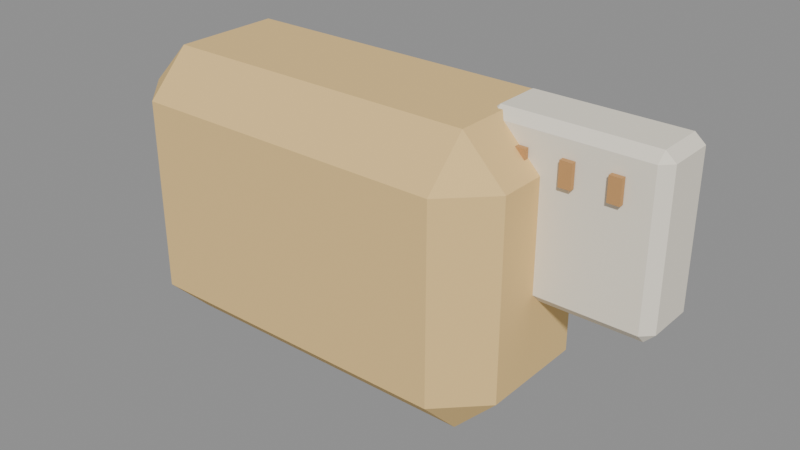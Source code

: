 # Source: b_s38_d33_m33.blend  (saved by Blender 4.5.92; exported with 4.5.12 LTS)
import bpy
from mathutils import Matrix  # noqa: F401  (used for matrix-valued properties, if any)

bpy.ops.wm.read_factory_settings(use_empty=True)
scene = bpy.context.scene
scene.name = 'Scene'

# ---- materials (node trees are filled in below, after node groups)
mat_hospital_vertex_opaque = bpy.data.materials.new('hospital_vertex_opaque')
mat_hospital_vertex_opaque.use_backface_culling = True

# ---- material node trees
mat_hospital_vertex_opaque.use_nodes = True; mat_hospital_vertex_opaque.node_tree.nodes.clear()
_N = mat_hospital_vertex_opaque.node_tree.nodes; _L = mat_hospital_vertex_opaque.node_tree.links
n0 = _N.new('ShaderNodeBsdfPrincipled'); n0.name = 'Principled BSDF'; n0.location = (-200, 100)
n0.inputs[2].default_value = 0.78
n0.inputs[13].default_value = 0.22
n1 = _N.new('ShaderNodeOutputMaterial'); n1.name = 'Material Output'; n1.location = (200, 100)
n2 = _N.new('ShaderNodeVertexColor'); n2.name = 'Color Attribute'; n2.location = (0, 0)
n2.layer_name = 'Col'
_L.new(n0.outputs[0], n1.inputs[0])
_L.new(n2.outputs[0], n0.inputs[0])
n1.is_active_output = True

# ---- meshes
me_cube = bpy.data.meshes.new('Cube')
me_cube.from_pydata([(-0.1114, -0.3415, 1.144), (-0.1114, -0.3709, 1.174), (-0.1408, -0.3415, 1.174), (-0.1114, -0.3709, 1.308), (-0.1114, -0.3415, 1.338), (-0.1408, -0.3415, 1.308), (-0.1114, -0.2665, 1.144), (-0.1408, -0.2665, 1.174), (-0.1114, -0.2371, 1.174), (-0.1114, -0.2665, 1.338), (-0.1114, -0.2371, 1.308), (-0.1408, -0.2665, 1.308), (0.1114, -0.3415, 1.144), (0.1408, -0.3415, 1.174), (0.1114, -0.3709, 1.174), (0.1114, -0.3415, 1.338), (0.1114, -0.3709, 1.308), (0.1408, -0.3415, 1.308), (0.1114, -0.2665, 1.144), (0.1114, -0.2371, 1.174), (0.1408, -0.2665, 1.174), (0.1114, -0.2665, 1.338), (0.1408, -0.2665, 1.308), (0.1114, -0.2371, 1.308), (0.1081, -0.3024, 1.226), (0.1081, -0.3093, 1.233), (0.1012, -0.3024, 1.233), (0.1081, -0.3093, 1.334), (0.1081, -0.3024, 1.34), (0.1012, -0.3024, 1.334), (0.1081, -0.2704, 1.226), (0.1012, -0.2704, 1.233), (0.1081, -0.2635, 1.233), (0.1081, -0.2704, 1.34), (0.1081, -0.2635, 1.334), (0.1012, -0.2704, 1.334), (0.2087, -0.3024, 1.226), (0.2156, -0.3024, 1.233), (0.2087, -0.3093, 1.233), (0.2087, -0.3024, 1.34), (0.2087, -0.3093, 1.334), (0.2156, -0.3024, 1.334), (0.2087, -0.2704, 1.226), (0.2087, -0.2635, 1.233), (0.2156, -0.2704, 1.233), (0.2087, -0.2704, 1.34), (0.2156, -0.2704, 1.334), (0.2087, -0.2635, 1.334), (0.1247, -0.3133, 1.307), (0.1247, -0.3133, 1.323), (0.1247, -0.3099, 1.307), (0.1247, -0.3099, 1.323), (0.1327, -0.3133, 1.307), (0.1327, -0.3133, 1.323), (0.1327, -0.3099, 1.307), (0.1327, -0.3099, 1.323), (0.1544, -0.3133, 1.307), (0.1544, -0.3133, 1.323), (0.1544, -0.3099, 1.307), (0.1544, -0.3099, 1.323), (0.1624, -0.3133, 1.307), (0.1624, -0.3133, 1.323), (0.1624, -0.3099, 1.307), (0.1624, -0.3099, 1.323), (0.1841, -0.3133, 1.307), (0.1841, -0.3133, 1.323), (0.1841, -0.3099, 1.307), (0.1841, -0.3099, 1.323), (0.1921, -0.3133, 1.307), (0.1921, -0.3133, 1.323), (0.1921, -0.3099, 1.307), (0.1921, -0.3099, 1.323), (-0.06905, -0.3272, 1.181), (-0.06905, -0.3455, 1.199), (-0.0873, -0.3272, 1.199), (-0.06905, -0.3455, 1.283), (-0.06905, -0.3272, 1.301), (-0.0873, -0.3272, 1.283), (-0.06905, -0.2808, 1.181), (-0.0873, -0.2808, 1.199), (-0.06905, -0.2625, 1.199), (-0.06905, -0.2808, 1.301), (-0.06905, -0.2625, 1.283), (-0.0873, -0.2808, 1.283), (0.06905, -0.3272, 1.181), (0.0873, -0.3272, 1.199), (0.06905, -0.3455, 1.199), (0.06905, -0.3272, 1.301), (0.06905, -0.3455, 1.283), (0.0873, -0.3272, 1.283), (0.06905, -0.2808, 1.181), (0.06905, -0.2625, 1.199), (0.0873, -0.2808, 1.199), (0.06905, -0.2808, 1.301), (0.0873, -0.2808, 1.283), (0.06905, -0.2625, 1.283)], [], [(0, 1, 2), (3, 4, 5), (6, 7, 8), (9, 10, 11), (12, 13, 14), (15, 16, 17), (18, 19, 20), (21, 22, 23), (6, 0, 2, 7), (1, 3, 5, 2), (4, 9, 11, 5), (10, 8, 7, 11), (18, 6, 8, 19), (9, 21, 23, 10), (22, 20, 19, 23), (12, 18, 20, 13), (21, 15, 17, 22), (16, 14, 13, 17), (0, 12, 14, 1), (15, 4, 3, 16), (6, 18, 12, 0), (2, 5, 11, 7), (14, 16, 3, 1), (21, 9, 4, 15), (8, 10, 23, 19), (20, 22, 17, 13), (24, 25, 26), (27, 28, 29), (30, 31, 32), (33, 34, 35), (36, 37, 38), (39, 40, 41), (42, 43, 44), (45, 46, 47), (30, 24, 26, 31), (25, 27, 29, 26), (28, 33, 35, 29), (34, 32, 31, 35), (42, 30, 32, 43), (33, 45, 47, 34), (46, 44, 43, 47), (36, 42, 44, 37), (45, 39, 41, 46), (40, 38, 37, 41), (24, 36, 38, 25), (39, 28, 27, 40), (30, 42, 36, 24), (26, 29, 35, 31), (38, 40, 27, 25), (45, 33, 28, 39), (32, 34, 47, 43), (44, 46, 41, 37), (48, 49, 51, 50), (50, 51, 55, 54), (54, 55, 53, 52), (52, 53, 49, 48), (50, 54, 52, 48), (55, 51, 49, 53), (56, 57, 59, 58), (58, 59, 63, 62), (62, 63, 61, 60), (60, 61, 57, 56), (58, 62, 60, 56), (63, 59, 57, 61), (64, 65, 67, 66), (66, 67, 71, 70), (70, 71, 69, 68), (68, 69, 65, 64), (66, 70, 68, 64), (71, 67, 65, 69), (72, 73, 74), (75, 76, 77), (78, 79, 80), (81, 82, 83), (84, 85, 86), (87, 88, 89), (90, 91, 92), (93, 94, 95), (78, 72, 74, 79), (73, 75, 77, 74), (76, 81, 83, 77), (82, 80, 79, 83), (90, 78, 80, 91), (81, 93, 95, 82), (94, 92, 91, 95), (84, 90, 92, 85), (93, 87, 89, 94), (88, 86, 85, 89), (72, 84, 86, 73), (87, 76, 75, 88), (78, 90, 84, 72), (74, 77, 83, 79), (86, 88, 75, 73), (93, 81, 76, 87), (80, 82, 95, 91), (92, 94, 89, 85)])
_uv = me_cube.uv_layers.new(name='UVMap')
_uv.uv.foreach_set('vector', [0.1511, 0.695, 0.1511, 0.75, 0.125, 0.695, 0.587, 0.0, 0.625, 0.055, 0.587, 0.055, 0.1511, 0.555, 0.125, 0.555, 0.1511, 0.5, 0.625, 0.2522, 0.587, 0.2757, 0.587, 0.195, 0.3489, 0.695, 0.4115, 0.695, 0.3989, 0.7704, 0.6423, 0.7223, 0.587, 0.7761, 0.587, 0.6971, 0.3489, 0.555, 0.3989, 0.4796, 0.4115, 0.555, 0.6423, 0.5277, 0.587, 0.5529, 0.587, 0.4739, 0.1511, 0.555, 0.1511, 0.695, 0.125, 0.695, 0.125, 0.555, 0.413, 0.0, 0.587, 0.0, 0.587, 0.055, 0.413, 0.055, 0.625, 0.055, 0.625, 0.2522, 0.587, 0.195, 0.587, 0.055, 0.587, 0.2757, 0.413, 0.2761, 0.413, 0.195, 0.587, 0.195, 0.3489, 0.555, 0.1511, 0.555, 0.1511, 0.5, 0.3989, 0.4796, 0.625, 0.2522, 0.6423, 0.5277, 0.587, 0.4739, 0.587, 0.2757, 0.587, 0.5529, 0.4115, 0.555, 0.3989, 0.4796, 0.587, 0.4739, 0.3489, 0.695, 0.3489, 0.555, 0.4115, 0.555, 0.4115, 0.695, 0.6423, 0.5277, 0.6423, 0.7223, 0.587, 0.6971, 0.587, 0.5529, 0.587, 0.7761, 0.3989, 0.7704, 0.4115, 0.695, 0.587, 0.6971, 0.1511, 0.695, 0.3489, 0.695, 0.3989, 0.7704, 0.1511, 0.75, 0.6423, 0.7223, 0.625, 0.9739, 0.587, 0.9739, 0.587, 0.7761, 0.1511, 0.555, 0.3489, 0.555, 0.3489, 0.695, 0.1511, 0.695, 0.413, 0.055, 0.587, 0.055, 0.587, 0.195, 0.413, 0.195, 0.3989, 0.7704, 0.587, 0.7761, 0.587, 0.9739, 0.413, 0.9739, 0.6423, 0.5277, 0.8489, 0.555, 0.8489, 0.695, 0.6423, 0.7223, 0.413, 0.2761, 0.587, 0.2757, 0.587, 0.4739, 0.3989, 0.4796, 0.4115, 0.555, 0.587, 0.5529, 0.587, 0.6971, 0.4115, 0.695, 0.14, 0.7125, 0.14, 0.75, 0.125, 0.7125, 0.61, 0.985, 0.625, 0.985, 0.61, 1.0, 0.14, 0.5375, 0.125, 0.5375, 0.14, 0.5, 0.625, 0.2527, 0.61, 0.265, 0.61, 0.2128, 0.36, 0.7125, 0.3899, 0.7125, 0.3875, 0.7637, 0.6366, 0.7242, 0.61, 0.765, 0.61, 0.7128, 0.36, 0.5375, 0.3875, 0.4863, 0.3899, 0.5375, 0.6366, 0.5262, 0.61, 0.5375, 0.61, 0.4851, 0.14, 0.5375, 0.14, 0.7125, 0.125, 0.7125, 0.125, 0.5375, 0.39, 0.0, 0.61, 0.0, 0.61, 0.0375, 0.39, 0.0375, 0.625, 0.0375, 0.625, 0.2527, 0.61, 0.2128, 0.61, 0.0375, 0.61, 0.265, 0.39, 0.265, 0.39, 0.2125, 0.61, 0.2128, 0.36, 0.5375, 0.14, 0.5375, 0.14, 0.5, 0.3875, 0.4863, 0.625, 0.2527, 0.6366, 0.5262, 0.61, 0.4851, 0.61, 0.265, 0.61, 0.5375, 0.3899, 0.5375, 0.3875, 0.4863, 0.61, 0.4851, 0.36, 0.7125, 0.36, 0.5375, 0.3899, 0.5375, 0.3899, 0.7125, 0.6366, 0.5262, 0.6366, 0.7242, 0.61, 0.7128, 0.61, 0.5375, 0.61, 0.765, 0.3875, 0.7637, 0.3899, 0.7125, 0.61, 0.7128, 0.14, 0.7125, 0.36, 0.7125, 0.3875, 0.7637, 0.14, 0.75, 0.6366, 0.7242, 0.625, 0.985, 0.61, 0.985, 0.61, 0.765, 0.14, 0.5375, 0.36, 0.5375, 0.36, 0.7125, 0.14, 0.7125, 0.39, 0.0375, 0.61, 0.0375, 0.61, 0.2128, 0.39, 0.2125, 0.3875, 0.7637, 0.61, 0.765, 0.61, 0.985, 0.39, 0.985, 0.6366, 0.5262, 0.86, 0.5375, 0.86, 0.7125, 0.6366, 0.7242, 0.39, 0.265, 0.61, 0.265, 0.61, 0.4851, 0.3875, 0.4863, 0.3899, 0.5375, 0.61, 0.5375, 0.61, 0.7128, 0.3899, 0.7125, 0.375, 0.0, 0.625, 0.0, 0.625, 0.25, 0.375, 0.25, 0.375, 0.25, 0.625, 0.25, 0.625, 0.5, 0.375, 0.5, 0.375, 0.5, 0.625, 0.5, 0.625, 0.75, 0.375, 0.75, 0.375, 0.75, 0.625, 0.75, 0.625, 1.0, 0.375, 1.0, 0.125, 0.5, 0.375, 0.5, 0.375, 0.75, 0.125, 0.75, 0.625, 0.5, 0.875, 0.5, 0.875, 0.75, 0.625, 0.75, 0.375, 0.0, 0.625, 0.0, 0.625, 0.25, 0.375, 0.25, 0.375, 0.25, 0.625, 0.25, 0.625, 0.5, 0.375, 0.5, 0.375, 0.5, 0.625, 0.5, 0.625, 0.75, 0.375, 0.75, 0.375, 0.75, 0.625, 0.75, 0.625, 1.0, 0.375, 1.0, 0.125, 0.5, 0.375, 0.5, 0.375, 0.75, 0.125, 0.75, 0.625, 0.5, 0.875, 0.5, 0.875, 0.75, 0.625, 0.75, 0.375, 0.0, 0.625, 0.0, 0.625, 0.25, 0.375, 0.25, 0.375, 0.25, 0.625, 0.25, 0.625, 0.5, 0.375, 0.5, 0.375, 0.5, 0.625, 0.5, 0.625, 0.75, 0.375, 0.75, 0.375, 0.75, 0.625, 0.75, 0.625, 1.0, 0.375, 1.0, 0.125, 0.5, 0.375, 0.5, 0.375, 0.75, 0.125, 0.75, 0.625, 0.5, 0.875, 0.5, 0.875, 0.75, 0.625, 0.75, 0.1511, 0.695, 0.1511, 0.75, 0.125, 0.695, 0.587, 0.0, 0.625, 0.055, 0.587, 0.055, 0.1511, 0.555, 0.125, 0.555, 0.1511, 0.5, 0.625, 0.2522, 0.587, 0.2757, 0.587, 0.195, 0.3489, 0.695, 0.4115, 0.695, 0.3989, 0.7704, 0.6423, 0.7223, 0.587, 0.7761, 0.587, 0.6971, 0.3489, 0.555, 0.3989, 0.4796, 0.4115, 0.555, 0.6423, 0.5277, 0.587, 0.5529, 0.587, 0.4739, 0.1511, 0.555, 0.1511, 0.695, 0.125, 0.695, 0.125, 0.555, 0.413, 0.0, 0.587, 0.0, 0.587, 0.055, 0.413, 0.055, 0.625, 0.055, 0.625, 0.2522, 0.587, 0.195, 0.587, 0.055, 0.587, 0.2757, 0.413, 0.2761, 0.413, 0.195, 0.587, 0.195, 0.3489, 0.555, 0.1511, 0.555, 0.1511, 0.5, 0.3989, 0.4796, 0.625, 0.2522, 0.6423, 0.5277, 0.587, 0.4739, 0.587, 0.2757, 0.587, 0.5529, 0.4115, 0.555, 0.3989, 0.4796, 0.587, 0.4739, 0.3489, 0.695, 0.3489, 0.555, 0.4115, 0.555, 0.4115, 0.695, 0.6423, 0.5277, 0.6423, 0.7223, 0.587, 0.6971, 0.587, 0.5529, 0.587, 0.7761, 0.3989, 0.7704, 0.4115, 0.695, 0.587, 0.6971, 0.1511, 0.695, 0.3489, 0.695, 0.3989, 0.7704, 0.1511, 0.75, 0.6423, 0.7223, 0.625, 0.9739, 0.587, 0.9739, 0.587, 0.7761, 0.1511, 0.555, 0.3489, 0.555, 0.3489, 0.695, 0.1511, 0.695, 0.413, 0.055, 0.587, 0.055, 0.587, 0.195, 0.413, 0.195, 0.3989, 0.7704, 0.587, 0.7761, 0.587, 0.9739, 0.413, 0.9739, 0.6423, 0.5277, 0.8489, 0.555, 0.8489, 0.695, 0.6423, 0.7223, 0.413, 0.2761, 0.587, 0.2757, 0.587, 0.4739, 0.3989, 0.4796, 0.4115, 0.555, 0.587, 0.5529, 0.587, 0.6971, 0.4115, 0.695])
_ca = me_cube.color_attributes.new('Col', 'FLOAT_COLOR', 'CORNER')
_ca.data.foreach_set('color', [0.85, 0.59, 0.25, 1.0, 0.85, 0.59, 0.25, 1.0, 0.85, 0.59, 0.25, 1.0, 0.85, 0.59, 0.25, 1.0, 0.85, 0.59, 0.25, 1.0, 0.85, 0.59, 0.25, 1.0, 0.85, 0.59, 0.25, 1.0, 0.85, 0.59, 0.25, 1.0, 0.85, 0.59, 0.25, 1.0, 0.85, 0.59, 0.25, 1.0, 0.85, 0.59, 0.25, 1.0, 0.85, 0.59, 0.25, 1.0, 0.85, 0.59, 0.25, 1.0, 0.85, 0.59, 0.25, 1.0, 0.85, 0.59, 0.25, 1.0, 0.85, 0.59, 0.25, 1.0, 0.85, 0.59, 0.25, 1.0, 0.85, 0.59, 0.25, 1.0, 0.85, 0.59, 0.25, 1.0, 0.85, 0.59, 0.25, 1.0, 0.85, 0.59, 0.25, 1.0, 0.85, 0.59, 0.25, 1.0, 0.85, 0.59, 0.25, 1.0, 0.85, 0.59, 0.25, 1.0, 0.85, 0.59, 0.25, 1.0, 0.85, 0.59, 0.25, 1.0, 0.85, 0.59, 0.25, 1.0, 0.85, 0.59, 0.25, 1.0, 0.85, 0.59, 0.25, 1.0, 0.85, 0.59, 0.25, 1.0, 0.85, 0.59, 0.25, 1.0, 0.85, 0.59, 0.25, 1.0, 0.85, 0.59, 0.25, 1.0, 0.85, 0.59, 0.25, 1.0, 0.85, 0.59, 0.25, 1.0, 0.85, 0.59, 0.25, 1.0, 0.85, 0.59, 0.25, 1.0, 0.85, 0.59, 0.25, 1.0, 0.85, 0.59, 0.25, 1.0, 0.85, 0.59, 0.25, 1.0, 0.85, 0.59, 0.25, 1.0, 0.85, 0.59, 0.25, 1.0, 0.85, 0.59, 0.25, 1.0, 0.85, 0.59, 0.25, 1.0, 0.85, 0.59, 0.25, 1.0, 0.85, 0.59, 0.25, 1.0, 0.85, 0.59, 0.25, 1.0, 0.85, 0.59, 0.25, 1.0, 0.85, 0.59, 0.25, 1.0, 0.85, 0.59, 0.25, 1.0, 0.85, 0.59, 0.25, 1.0, 0.85, 0.59, 0.25, 1.0, 0.85, 0.59, 0.25, 1.0, 0.85, 0.59, 0.25, 1.0, 0.85, 0.59, 0.25, 1.0, 0.85, 0.59, 0.25, 1.0, 0.85, 0.59, 0.25, 1.0, 0.85, 0.59, 0.25, 1.0, 0.85, 0.59, 0.25, 1.0, 0.85, 0.59, 0.25, 1.0, 0.85, 0.59, 0.25, 1.0, 0.85, 0.59, 0.25, 1.0, 0.85, 0.59, 0.25, 1.0, 0.85, 0.59, 0.25, 1.0, 0.85, 0.59, 0.25, 1.0, 0.85, 0.59, 0.25, 1.0, 0.85, 0.59, 0.25, 1.0, 0.85, 0.59, 0.25, 1.0, 0.85, 0.59, 0.25, 1.0, 0.85, 0.59, 0.25, 1.0, 0.85, 0.59, 0.25, 1.0, 0.85, 0.59, 0.25, 1.0, 0.85, 0.59, 0.25, 1.0, 0.85, 0.59, 0.25, 1.0, 0.85, 0.59, 0.25, 1.0, 0.85, 0.59, 0.25, 1.0, 0.85, 0.59, 0.25, 1.0, 0.85, 0.59, 0.25, 1.0, 0.85, 0.59, 0.25, 1.0, 0.85, 0.59, 0.25, 1.0, 0.85, 0.59, 0.25, 1.0, 0.85, 0.59, 0.25, 1.0, 0.85, 0.59, 0.25, 1.0, 0.85, 0.59, 0.25, 1.0, 0.85, 0.59, 0.25, 1.0, 0.85, 0.59, 0.25, 1.0, 0.85, 0.59, 0.25, 1.0, 0.85, 0.59, 0.25, 1.0, 0.85, 0.59, 0.25, 1.0, 0.85, 0.59, 0.25, 1.0, 0.85, 0.59, 0.25, 1.0, 0.85, 0.59, 0.25, 1.0, 0.85, 0.59, 0.25, 1.0, 0.85, 0.59, 0.25, 1.0, 0.85, 0.59, 0.25, 1.0, 0.85, 0.59, 0.25, 1.0, 0.91, 0.85, 0.72, 1.0, 0.91, 0.85, 0.72, 1.0, 0.91, 0.85, 0.72, 1.0, 0.91, 0.85, 0.72, 1.0, 0.91, 0.85, 0.72, 1.0, 0.91, 0.85, 0.72, 1.0, 0.91, 0.85, 0.72, 1.0, 0.91, 0.85, 0.72, 1.0, 0.91, 0.85, 0.72, 1.0, 0.91, 0.85, 0.72, 1.0, 0.91, 0.85, 0.72, 1.0, 0.91, 0.85, 0.72, 1.0, 0.91, 0.85, 0.72, 1.0, 0.91, 0.85, 0.72, 1.0, 0.91, 0.85, 0.72, 1.0, 0.91, 0.85, 0.72, 1.0, 0.91, 0.85, 0.72, 1.0, 0.91, 0.85, 0.72, 1.0, 0.91, 0.85, 0.72, 1.0, 0.91, 0.85, 0.72, 1.0, 0.91, 0.85, 0.72, 1.0, 0.91, 0.85, 0.72, 1.0, 0.91, 0.85, 0.72, 1.0, 0.91, 0.85, 0.72, 1.0, 0.91, 0.85, 0.72, 1.0, 0.91, 0.85, 0.72, 1.0, 0.91, 0.85, 0.72, 1.0, 0.91, 0.85, 0.72, 1.0, 0.91, 0.85, 0.72, 1.0, 0.91, 0.85, 0.72, 1.0, 0.91, 0.85, 0.72, 1.0, 0.91, 0.85, 0.72, 1.0, 0.91, 0.85, 0.72, 1.0, 0.91, 0.85, 0.72, 1.0, 0.91, 0.85, 0.72, 1.0, 0.91, 0.85, 0.72, 1.0, 0.91, 0.85, 0.72, 1.0, 0.91, 0.85, 0.72, 1.0, 0.91, 0.85, 0.72, 1.0, 0.91, 0.85, 0.72, 1.0, 0.91, 0.85, 0.72, 1.0, 0.91, 0.85, 0.72, 1.0, 0.91, 0.85, 0.72, 1.0, 0.91, 0.85, 0.72, 1.0, 0.91, 0.85, 0.72, 1.0, 0.91, 0.85, 0.72, 1.0, 0.91, 0.85, 0.72, 1.0, 0.91, 0.85, 0.72, 1.0, 0.91, 0.85, 0.72, 1.0, 0.91, 0.85, 0.72, 1.0, 0.91, 0.85, 0.72, 1.0, 0.91, 0.85, 0.72, 1.0, 0.91, 0.85, 0.72, 1.0, 0.91, 0.85, 0.72, 1.0, 0.91, 0.85, 0.72, 1.0, 0.91, 0.85, 0.72, 1.0, 0.91, 0.85, 0.72, 1.0, 0.91, 0.85, 0.72, 1.0, 0.91, 0.85, 0.72, 1.0, 0.91, 0.85, 0.72, 1.0, 0.91, 0.85, 0.72, 1.0, 0.91, 0.85, 0.72, 1.0, 0.91, 0.85, 0.72, 1.0, 0.91, 0.85, 0.72, 1.0, 0.91, 0.85, 0.72, 1.0, 0.91, 0.85, 0.72, 1.0, 0.91, 0.85, 0.72, 1.0, 0.91, 0.85, 0.72, 1.0, 0.91, 0.85, 0.72, 1.0, 0.91, 0.85, 0.72, 1.0, 0.91, 0.85, 0.72, 1.0, 0.91, 0.85, 0.72, 1.0, 0.91, 0.85, 0.72, 1.0, 0.91, 0.85, 0.72, 1.0, 0.91, 0.85, 0.72, 1.0, 0.91, 0.85, 0.72, 1.0, 0.91, 0.85, 0.72, 1.0, 0.91, 0.85, 0.72, 1.0, 0.91, 0.85, 0.72, 1.0, 0.91, 0.85, 0.72, 1.0, 0.91, 0.85, 0.72, 1.0, 0.91, 0.85, 0.72, 1.0, 0.91, 0.85, 0.72, 1.0, 0.91, 0.85, 0.72, 1.0, 0.91, 0.85, 0.72, 1.0, 0.91, 0.85, 0.72, 1.0, 0.91, 0.85, 0.72, 1.0, 0.91, 0.85, 0.72, 1.0, 0.91, 0.85, 0.72, 1.0, 0.91, 0.85, 0.72, 1.0, 0.91, 0.85, 0.72, 1.0, 0.91, 0.85, 0.72, 1.0, 0.91, 0.85, 0.72, 1.0, 0.91, 0.85, 0.72, 1.0, 0.91, 0.85, 0.72, 1.0, 0.91, 0.85, 0.72, 1.0, 0.58, 0.32, 0.13, 1.0, 0.58, 0.32, 0.13, 1.0, 0.58, 0.32, 0.13, 1.0, 0.58, 0.32, 0.13, 1.0, 0.58, 0.32, 0.13, 1.0, 0.58, 0.32, 0.13, 1.0, 0.58, 0.32, 0.13, 1.0, 0.58, 0.32, 0.13, 1.0, 0.58, 0.32, 0.13, 1.0, 0.58, 0.32, 0.13, 1.0, 0.58, 0.32, 0.13, 1.0, 0.58, 0.32, 0.13, 1.0, 0.58, 0.32, 0.13, 1.0, 0.58, 0.32, 0.13, 1.0, 0.58, 0.32, 0.13, 1.0, 0.58, 0.32, 0.13, 1.0, 0.58, 0.32, 0.13, 1.0, 0.58, 0.32, 0.13, 1.0, 0.58, 0.32, 0.13, 1.0, 0.58, 0.32, 0.13, 1.0, 0.58, 0.32, 0.13, 1.0, 0.58, 0.32, 0.13, 1.0, 0.58, 0.32, 0.13, 1.0, 0.58, 0.32, 0.13, 1.0, 0.58, 0.32, 0.13, 1.0, 0.58, 0.32, 0.13, 1.0, 0.58, 0.32, 0.13, 1.0, 0.58, 0.32, 0.13, 1.0, 0.58, 0.32, 0.13, 1.0, 0.58, 0.32, 0.13, 1.0, 0.58, 0.32, 0.13, 1.0, 0.58, 0.32, 0.13, 1.0, 0.58, 0.32, 0.13, 1.0, 0.58, 0.32, 0.13, 1.0, 0.58, 0.32, 0.13, 1.0, 0.58, 0.32, 0.13, 1.0, 0.58, 0.32, 0.13, 1.0, 0.58, 0.32, 0.13, 1.0, 0.58, 0.32, 0.13, 1.0, 0.58, 0.32, 0.13, 1.0, 0.58, 0.32, 0.13, 1.0, 0.58, 0.32, 0.13, 1.0, 0.58, 0.32, 0.13, 1.0, 0.58, 0.32, 0.13, 1.0, 0.58, 0.32, 0.13, 1.0, 0.58, 0.32, 0.13, 1.0, 0.58, 0.32, 0.13, 1.0, 0.58, 0.32, 0.13, 1.0, 0.58, 0.32, 0.13, 1.0, 0.58, 0.32, 0.13, 1.0, 0.58, 0.32, 0.13, 1.0, 0.58, 0.32, 0.13, 1.0, 0.58, 0.32, 0.13, 1.0, 0.58, 0.32, 0.13, 1.0, 0.58, 0.32, 0.13, 1.0, 0.58, 0.32, 0.13, 1.0, 0.58, 0.32, 0.13, 1.0, 0.58, 0.32, 0.13, 1.0, 0.58, 0.32, 0.13, 1.0, 0.58, 0.32, 0.13, 1.0, 0.58, 0.32, 0.13, 1.0, 0.58, 0.32, 0.13, 1.0, 0.58, 0.32, 0.13, 1.0, 0.58, 0.32, 0.13, 1.0, 0.58, 0.32, 0.13, 1.0, 0.58, 0.32, 0.13, 1.0, 0.58, 0.32, 0.13, 1.0, 0.58, 0.32, 0.13, 1.0, 0.58, 0.32, 0.13, 1.0, 0.58, 0.32, 0.13, 1.0, 0.58, 0.32, 0.13, 1.0, 0.58, 0.32, 0.13, 1.0, 0.53, 0.75, 0.71, 1.0, 0.53, 0.75, 0.71, 1.0, 0.53, 0.75, 0.71, 1.0, 0.53, 0.75, 0.71, 1.0, 0.53, 0.75, 0.71, 1.0, 0.53, 0.75, 0.71, 1.0, 0.53, 0.75, 0.71, 1.0, 0.53, 0.75, 0.71, 1.0, 0.53, 0.75, 0.71, 1.0, 0.53, 0.75, 0.71, 1.0, 0.53, 0.75, 0.71, 1.0, 0.53, 0.75, 0.71, 1.0, 0.53, 0.75, 0.71, 1.0, 0.53, 0.75, 0.71, 1.0, 0.53, 0.75, 0.71, 1.0, 0.53, 0.75, 0.71, 1.0, 0.53, 0.75, 0.71, 1.0, 0.53, 0.75, 0.71, 1.0, 0.53, 0.75, 0.71, 1.0, 0.53, 0.75, 0.71, 1.0, 0.53, 0.75, 0.71, 1.0, 0.53, 0.75, 0.71, 1.0, 0.53, 0.75, 0.71, 1.0, 0.53, 0.75, 0.71, 1.0, 0.53, 0.75, 0.71, 1.0, 0.53, 0.75, 0.71, 1.0, 0.53, 0.75, 0.71, 1.0, 0.53, 0.75, 0.71, 1.0, 0.53, 0.75, 0.71, 1.0, 0.53, 0.75, 0.71, 1.0, 0.53, 0.75, 0.71, 1.0, 0.53, 0.75, 0.71, 1.0, 0.53, 0.75, 0.71, 1.0, 0.53, 0.75, 0.71, 1.0, 0.53, 0.75, 0.71, 1.0, 0.53, 0.75, 0.71, 1.0, 0.53, 0.75, 0.71, 1.0, 0.53, 0.75, 0.71, 1.0, 0.53, 0.75, 0.71, 1.0, 0.53, 0.75, 0.71, 1.0, 0.53, 0.75, 0.71, 1.0, 0.53, 0.75, 0.71, 1.0, 0.53, 0.75, 0.71, 1.0, 0.53, 0.75, 0.71, 1.0, 0.53, 0.75, 0.71, 1.0, 0.53, 0.75, 0.71, 1.0, 0.53, 0.75, 0.71, 1.0, 0.53, 0.75, 0.71, 1.0, 0.53, 0.75, 0.71, 1.0, 0.53, 0.75, 0.71, 1.0, 0.53, 0.75, 0.71, 1.0, 0.53, 0.75, 0.71, 1.0, 0.53, 0.75, 0.71, 1.0, 0.53, 0.75, 0.71, 1.0, 0.53, 0.75, 0.71, 1.0, 0.53, 0.75, 0.71, 1.0, 0.53, 0.75, 0.71, 1.0, 0.53, 0.75, 0.71, 1.0, 0.53, 0.75, 0.71, 1.0, 0.53, 0.75, 0.71, 1.0, 0.53, 0.75, 0.71, 1.0, 0.53, 0.75, 0.71, 1.0, 0.53, 0.75, 0.71, 1.0, 0.53, 0.75, 0.71, 1.0, 0.53, 0.75, 0.71, 1.0, 0.53, 0.75, 0.71, 1.0, 0.53, 0.75, 0.71, 1.0, 0.53, 0.75, 0.71, 1.0, 0.53, 0.75, 0.71, 1.0, 0.53, 0.75, 0.71, 1.0, 0.53, 0.75, 0.71, 1.0, 0.53, 0.75, 0.71, 1.0, 0.53, 0.75, 0.71, 1.0, 0.53, 0.75, 0.71, 1.0, 0.53, 0.75, 0.71, 1.0, 0.53, 0.75, 0.71, 1.0, 0.53, 0.75, 0.71, 1.0, 0.53, 0.75, 0.71, 1.0, 0.53, 0.75, 0.71, 1.0, 0.53, 0.75, 0.71, 1.0, 0.53, 0.75, 0.71, 1.0, 0.53, 0.75, 0.71, 1.0, 0.53, 0.75, 0.71, 1.0, 0.53, 0.75, 0.71, 1.0, 0.53, 0.75, 0.71, 1.0, 0.53, 0.75, 0.71, 1.0, 0.53, 0.75, 0.71, 1.0, 0.53, 0.75, 0.71, 1.0, 0.53, 0.75, 0.71, 1.0, 0.53, 0.75, 0.71, 1.0, 0.53, 0.75, 0.71, 1.0, 0.53, 0.75, 0.71, 1.0, 0.53, 0.75, 0.71, 1.0, 0.53, 0.75, 0.71, 1.0, 0.53, 0.75, 0.71, 1.0, 0.53, 0.75, 0.71, 1.0])
me_cube.materials.append(mat_hospital_vertex_opaque)
me_cube.update()
arm_case_bones = bpy.data.armatures.new('Case_bones')  # bones are not reproduced

# ---- objects
ob_b_s38_d33_m33 = bpy.data.objects.new('b_s38_d33_m33', me_cube)
ob_case = bpy.data.objects.new('Case', arm_case_bones)

# ---- transforms, parenting, visibility, modifiers, constraints
ob_b_s38_d33_m33.parent = ob_case
ob_b_s38_d33_m33.location = (0.0, 0.0, 0.0)
_vg = ob_b_s38_d33_m33.vertex_groups.new(name='symptom')
_vg.add([0, 1, 2, 3, 4, 5, 6, 7, 8, 9, 10, 11, 12, 13, 14, 15, 16, 17, 18, 19, 20, 21, 22, 23], 1.0, 'REPLACE')
_vg = ob_b_s38_d33_m33.vertex_groups.new(name='tool')
_vg.add([24, 25, 26, 27, 28, 29, 30, 31, 32, 33, 34, 35, 36, 37, 38, 39, 40, 41, 42, 43, 44, 45, 46, 47, 48, 49, 50, 51, 52, 53, 54, 55, 56, 57, 58, 59, 60, 61, 62, 63, 64, 65, 66, 67, 68, 69, 70, 71], 1.0, 'REPLACE')
_vg = ob_b_s38_d33_m33.vertex_groups.new(name='recovered')
_vg.add([72, 73, 74, 75, 76, 77, 78, 79, 80, 81, 82, 83, 84, 85, 86, 87, 88, 89, 90, 91, 92, 93, 94, 95], 1.0, 'REPLACE')
_m = ob_b_s38_d33_m33.modifiers.new('HospitalSkin', 'ARMATURE')
_m.object = ob_case
ob_case.location = (0.0, 0.0, 0.0)

# ---- collection membership
scene.collection.objects.link(ob_b_s38_d33_m33)
scene.collection.objects.link(ob_case)

# ---- scene / render settings (as saved in the file)
scene.frame_start = 1; scene.frame_end = 49; scene.frame_set(1)
scene.render.engine = 'BLENDER_EEVEE_NEXT'
bpy.context.view_layer.update()

# ---- added for rendering (the .blend has no active camera and no usable light): camera, sun + grey world if the file has none
cam_auto = bpy.data.cameras.new('AutoCamera')
cam_auto.lens = 50.0
cam_auto.sensor_width = 36.0
cam_auto.clip_end = 1000.0
ob_auto_camera = bpy.data.objects.new('AutoCamera', cam_auto)
scene.collection.objects.link(ob_auto_camera)
ob_auto_camera.location = (0.433654, -0.779505, 1.55932)
ob_auto_camera.rotation_euler = (1.09748, -7.21219e-08, 0.694738)
scene.camera = ob_auto_camera
light_auto_sun = bpy.data.lights.new('AutoSun', 'SUN')
light_auto_sun.energy = 3.0
light_auto_sun.angle = 0.0523599
ob_auto_sun = bpy.data.objects.new('AutoSun', light_auto_sun)
scene.collection.objects.link(ob_auto_sun)
ob_auto_sun.rotation_euler = (0.872665, 0.174533, 0.523599)
if scene.world is None:
    world_auto = bpy.data.worlds.new('AutoWorld')
    world_auto.color = (0.3, 0.3, 0.3)
    scene.world = world_auto
bpy.context.view_layer.update()
